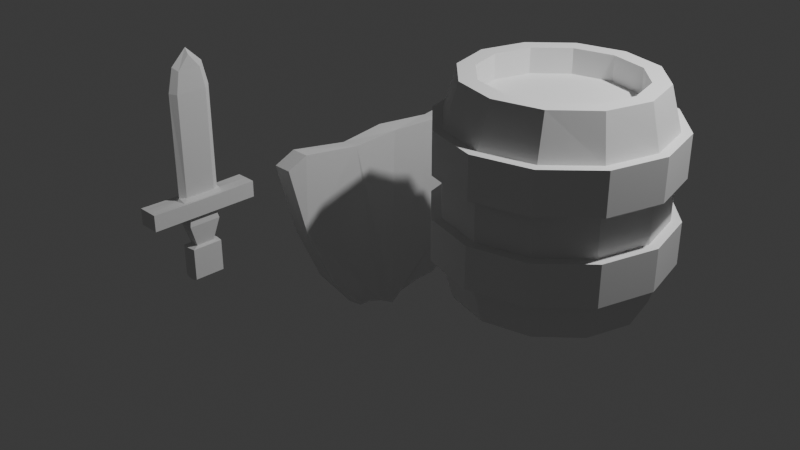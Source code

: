 # Source: 03_low_poly_weapons.blend  (saved by Blender 5.0.119; exported with 4.5.12 LTS)
import bpy
from mathutils import Matrix  # noqa: F401  (used for matrix-valued properties, if any)

bpy.ops.wm.read_factory_settings(use_empty=True)
scene = bpy.context.scene
scene.name = 'Scene'

# ---- collections
col_collection = bpy.data.collections.new('Collection'); scene.collection.children.link(col_collection)

# ---- world
world_world = bpy.data.worlds.new('World'); scene.world = world_world
world_world.use_nodes = True; world_world.node_tree.nodes.clear()
_N = world_world.node_tree.nodes; _L = world_world.node_tree.links
n0 = _N.new('ShaderNodeOutputWorld'); n0.name = 'World Output'; n0.location = (200, 100)
n1 = _N.new('ShaderNodeBackground'); n1.name = 'Background'; n1.location = (-200, 100)
n1.inputs[0].default_value = (0.05088, 0.05088, 0.05088, 1.0)
_L.new(n1.outputs[0], n0.inputs[0])
n0.is_active_output = True
world_world.color = (0.05088, 0.05088, 0.05088)
world_world.sun_shadow_jitter_overblur = 0.0

# ---- cameras
cam_camera = bpy.data.cameras.new('Camera')
cam_camera.clip_end = 100.0
cam_camera.ortho_scale = 7.314

# ---- lights
light_light = bpy.data.lights.new('Light', 'POINT')
light_light.energy = 1000.0
light_light.shadow_soft_size = 0.1

# ---- meshes
me_cylinder = bpy.data.meshes.new('Cylinder')
me_cylinder.from_pydata([(-2.143e-09, 0.8681, -1.0), (-4.625e-09, 0.7068, 1.0), (0.4492, 0.7518, -1.0), (0.3703, 0.611, 1.0), (0.778, 0.434, -1.0), (0.639, 0.3513, 1.0), (0.8984, -6.553e-10, -1.0), (0.7364, -6.553e-10, 1.0), (0.778, -0.434, -1.0), (0.639, -0.3513, 1.0), (0.4492, -0.7518, -1.0), (0.3703, -0.611, 1.0), (-2.143e-09, -0.8681, -1.0), (-4.625e-09, -0.7068, 1.0), (-0.4492, -0.7518, -1.0), (-0.3703, -0.611, 1.0), (-0.778, -0.434, -1.0), (-0.639, -0.3513, 1.0), (-0.8984, -6.553e-10, -1.0), (-0.7364, -6.553e-10, 1.0), (-0.778, 0.434, -1.0), (-0.639, 0.3513, 1.0), (-0.4492, 0.7518, -1.0), (-0.3703, 0.611, 1.0), (0.0, 1.0, -0.6), (0.0, 1.0, -0.2), (0.0, 1.0, 0.2), (0.0, 1.0, 0.6), (0.5, 0.866, 0.6), (0.5, 0.866, 0.2), (0.5, 0.866, -0.2), (0.5, 0.866, -0.6), (0.866, 0.5, 0.6), (0.866, 0.5, 0.2), (0.866, 0.5, -0.2), (0.866, 0.5, -0.6), (1.0, 0.0, 0.6), (1.0, 0.0, 0.2), (1.0, 0.0, -0.2), (1.0, 0.0, -0.6), (0.866, -0.5, 0.6), (0.866, -0.5, 0.2), (0.866, -0.5, -0.2), (0.866, -0.5, -0.6), (0.5, -0.866, 0.6), (0.5, -0.866, 0.2), (0.5, -0.866, -0.2), (0.5, -0.866, -0.6), (0.0, -1.0, 0.6), (0.0, -1.0, 0.2), (0.0, -1.0, -0.2), (0.0, -1.0, -0.6), (-0.5, -0.866, 0.6), (-0.5, -0.866, 0.2), (-0.5, -0.866, -0.2), (-0.5, -0.866, -0.6), (-0.866, -0.5, 0.6), (-0.866, -0.5, 0.2), (-0.866, -0.5, -0.2), (-0.866, -0.5, -0.6), (-1.0, 0.0, 0.6), (-1.0, 0.0, 0.2), (-1.0, 0.0, -0.2), (-1.0, 0.0, -0.6), (-0.866, 0.5, 0.6), (-0.866, 0.5, 0.2), (-0.866, 0.5, -0.2), (-0.866, 0.5, -0.6), (-0.5, 0.866, 0.6), (-0.5, 0.866, 0.2), (-0.5, 0.866, -0.2), (-0.5, 0.866, -0.6), (0.0, 1.093, -0.6), (0.0, 1.093, -0.2), (0.0, 1.093, 0.2), (0.0, 1.093, 0.6), (0.5464, 0.9464, 0.6), (0.5464, 0.9464, 0.2), (0.5464, 0.9464, -0.2), (0.5464, 0.9464, -0.6), (0.9464, 0.5464, 0.6), (0.9464, 0.5464, 0.2), (0.9464, 0.5464, -0.2), (0.9464, 0.5464, -0.6), (1.093, 0.0, 0.6), (1.093, 0.0, 0.2), (1.093, 0.0, -0.2), (1.093, 0.0, -0.6), (0.9464, -0.5464, 0.6), (0.9464, -0.5464, 0.2), (0.9464, -0.5464, -0.2), (0.9464, -0.5464, -0.6), (0.5464, -0.9464, 0.6), (0.5464, -0.9464, 0.2), (0.5464, -0.9464, -0.2), (0.5464, -0.9464, -0.6), (0.0, -1.093, 0.6), (0.0, -1.093, 0.2), (0.0, -1.093, -0.2), (0.0, -1.093, -0.6), (-0.5464, -0.9464, 0.6), (-0.5464, -0.9464, 0.2), (-0.5464, -0.9464, -0.2), (-0.5464, -0.9464, -0.6), (-0.9464, -0.5464, 0.6), (-0.9464, -0.5464, 0.2), (-0.9464, -0.5464, -0.2), (-0.9464, -0.5464, -0.6), (-1.093, 0.0, 0.6), (-1.093, 0.0, 0.2), (-1.093, 0.0, -0.2), (-1.093, 0.0, -0.6), (-0.9464, 0.5464, 0.6), (-0.9464, 0.5464, 0.2), (-0.9464, 0.5464, -0.2), (-0.9464, 0.5464, -0.6), (-0.5464, 0.9464, 0.6), (-0.5464, 0.9464, 0.2), (-0.5464, 0.9464, -0.2), (-0.5464, 0.9464, -0.6), (0.4492, 0.7518, 1.0), (-2.143e-09, 0.8681, 1.0), (0.778, 0.434, 1.0), (0.8984, -6.553e-10, 1.0), (0.778, -0.434, 1.0), (0.4492, -0.7518, 1.0), (-2.143e-09, -0.8681, 1.0), (-0.4492, -0.7518, 1.0), (-0.778, -0.434, 1.0), (-0.8984, -6.553e-10, 1.0), (-0.778, 0.434, 1.0), (-0.4492, 0.7518, 1.0), (0.3703, 0.611, 0.7654), (4.33e-09, 0.7068, 0.7654), (0.639, 0.3513, 0.7654), (0.7364, -6.553e-10, 0.7654), (0.639, -0.3513, 0.7654), (0.3703, -0.611, 0.7654), (4.33e-09, -0.7068, 0.7654), (-0.3703, -0.611, 0.7654), (-0.639, -0.3513, 0.7654), (-0.7364, -6.553e-10, 0.7654), (-0.639, 0.3513, 0.7654), (-0.3703, 0.611, 0.7654)], [], [(27, 121, 120, 28), (28, 120, 122, 32), (32, 122, 123, 36), (36, 123, 124, 40), (40, 124, 125, 44), (44, 125, 126, 48), (48, 126, 127, 52), (52, 127, 128, 56), (56, 128, 129, 60), (60, 129, 130, 64), (13, 11, 137, 138), (64, 130, 131, 68), (68, 131, 121, 27), (0, 2, 4, 6, 8, 10, 12, 14, 16, 18, 20, 22), (22, 71, 24, 0), (26, 69, 117, 74), (70, 69, 26, 25), (33, 29, 77, 81), (20, 67, 71, 22), (56, 60, 108, 104), (66, 65, 69, 70), (47, 43, 91, 95), (18, 63, 67, 20), (70, 25, 73, 118), (62, 61, 65, 66), (30, 34, 82, 78), (16, 59, 63, 18), (61, 57, 105, 109), (58, 57, 61, 62), (44, 48, 96, 92), (14, 55, 59, 16), (24, 71, 119, 72), (54, 53, 57, 58), (35, 31, 79, 83), (12, 51, 55, 14), (58, 62, 110, 106), (50, 49, 53, 54), (49, 45, 93, 97), (10, 47, 51, 12), (32, 36, 84, 80), (46, 45, 49, 50), (63, 59, 107, 111), (8, 43, 47, 10), (46, 50, 98, 94), (42, 41, 45, 46), (37, 33, 81, 85), (6, 39, 43, 8), (60, 64, 112, 108), (38, 37, 41, 42), (51, 47, 95, 99), (4, 35, 39, 6), (34, 38, 86, 82), (34, 33, 37, 38), (65, 61, 109, 113), (2, 31, 35, 4), (48, 52, 100, 96), (30, 29, 33, 34), (39, 35, 83, 87), (0, 24, 31, 2), (62, 66, 114, 110), (25, 26, 29, 30), (53, 49, 97, 101), (119, 118, 73, 72), (117, 116, 75, 74), (115, 114, 118, 119), (113, 112, 116, 117), (111, 110, 114, 115), (109, 108, 112, 113), (107, 106, 110, 111), (105, 104, 108, 109), (103, 102, 106, 107), (101, 100, 104, 105), (99, 98, 102, 103), (97, 96, 100, 101), (95, 94, 98, 99), (93, 92, 96, 97), (91, 90, 94, 95), (89, 88, 92, 93), (87, 86, 90, 91), (85, 84, 88, 89), (83, 82, 86, 87), (81, 80, 84, 85), (79, 78, 82, 83), (77, 76, 80, 81), (72, 73, 78, 79), (74, 75, 76, 77), (42, 46, 94, 90), (59, 55, 103, 107), (28, 32, 80, 76), (68, 27, 75, 116), (45, 41, 89, 93), (54, 58, 106, 102), (31, 24, 72, 79), (71, 67, 115, 119), (40, 44, 92, 88), (57, 53, 101, 105), (25, 30, 78, 73), (66, 70, 118, 114), (43, 39, 87, 91), (52, 56, 104, 100), (29, 26, 74, 77), (69, 65, 113, 117), (38, 42, 90, 86), (55, 51, 99, 103), (27, 28, 76, 75), (64, 68, 116, 112), (41, 37, 85, 89), (50, 54, 102, 98), (67, 63, 111, 115), (36, 40, 88, 84), (1, 3, 120, 121), (3, 5, 122, 120), (5, 7, 123, 122), (7, 9, 124, 123), (9, 11, 125, 124), (11, 13, 126, 125), (13, 15, 127, 126), (15, 17, 128, 127), (17, 19, 129, 128), (19, 21, 130, 129), (21, 23, 131, 130), (23, 1, 121, 131), (132, 133, 143, 142, 141, 140, 139, 138, 137, 136, 135, 134), (7, 5, 134, 135), (21, 19, 141, 142), (15, 13, 138, 139), (9, 7, 135, 136), (23, 21, 142, 143), (3, 1, 133, 132), (17, 15, 139, 140), (11, 9, 136, 137), (1, 23, 143, 133), (5, 3, 132, 134), (19, 17, 140, 141)])
_uv = me_cylinder.uv_layers.new(name='UVMap')
_uv.uv.foreach_set('vector', [1.0, 0.9, 1.0, 1.0, 0.9167, 1.0, 0.9167, 0.9, 0.9167, 0.9, 0.9167, 1.0, 0.8333, 1.0, 0.8333, 0.9, 0.8333, 0.9, 0.8333, 1.0, 0.75, 1.0, 0.75, 0.9, 0.75, 0.9, 0.75, 1.0, 0.6667, 1.0, 0.6667, 0.9, 0.6667, 0.9, 0.6667, 1.0, 0.5833, 1.0, 0.5833, 0.9, 0.5833, 0.9, 0.5833, 1.0, 0.5, 1.0, 0.5, 0.9, 0.5, 0.9, 0.5, 1.0, 0.4167, 1.0, 0.4167, 0.9, 0.4167, 0.9, 0.4167, 1.0, 0.3333, 1.0, 0.3333, 0.9, 0.3333, 0.9, 0.3333, 1.0, 0.25, 1.0, 0.25, 0.9, 0.25, 0.9, 0.25, 1.0, 0.1667, 1.0, 0.1667, 0.9, 0.25, 0.05458, 0.3489, 0.08109, 0.3489, 0.08109, 0.25, 0.05458, 0.1667, 0.9, 0.1667, 1.0, 0.08333, 1.0, 0.08333, 0.9, 0.08333, 0.9, 0.08333, 1.0, 7.451e-08, 1.0, 7.451e-08, 0.9, 0.75, 0.49, 0.87, 0.4578, 0.9578, 0.37, 0.99, 0.25, 0.9578, 0.13, 0.87, 0.04215, 0.75, 0.01, 0.63, 0.04215, 0.5422, 0.13, 0.51, 0.25, 0.5422, 0.37, 0.63, 0.4578, 0.08333, 0.5, 0.08333, 0.6, 7.451e-08, 0.6, 7.451e-08, 0.5, 7.451e-08, 0.8, 0.08333, 0.8, 0.08333, 0.8, 7.451e-08, 0.8, 0.08333, 0.7, 0.08333, 0.8, 7.451e-08, 0.8, 7.451e-08, 0.7, 0.8333, 0.8, 0.9167, 0.8, 0.9167, 0.8, 0.8333, 0.8, 0.1667, 0.5, 0.1667, 0.6, 0.08333, 0.6, 0.08333, 0.5, 0.3333, 0.9, 0.25, 0.9, 0.25, 0.9, 0.3333, 0.9, 0.1667, 0.7, 0.1667, 0.8, 0.08333, 0.8, 0.08333, 0.7, 0.5833, 0.6, 0.6667, 0.6, 0.6667, 0.6, 0.5833, 0.6, 0.25, 0.5, 0.25, 0.6, 0.1667, 0.6, 0.1667, 0.5, 0.08333, 0.7, 7.451e-08, 0.7, 7.451e-08, 0.7, 0.08333, 0.7, 0.25, 0.7, 0.25, 0.8, 0.1667, 0.8, 0.1667, 0.7, 0.9167, 0.7, 0.8333, 0.7, 0.8333, 0.7, 0.9167, 0.7, 0.3333, 0.5, 0.3333, 0.6, 0.25, 0.6, 0.25, 0.5, 0.25, 0.8, 0.3333, 0.8, 0.3333, 0.8, 0.25, 0.8, 0.3333, 0.7, 0.3333, 0.8, 0.25, 0.8, 0.25, 0.7, 0.5833, 0.9, 0.5, 0.9, 0.5, 0.9, 0.5833, 0.9, 0.4167, 0.5, 0.4167, 0.6, 0.3333, 0.6, 0.3333, 0.5, 7.451e-08, 0.6, 0.08333, 0.6, 0.08333, 0.6, 7.451e-08, 0.6, 0.4167, 0.7, 0.4167, 0.8, 0.3333, 0.8, 0.3333, 0.7, 0.8333, 0.6, 0.9167, 0.6, 0.9167, 0.6, 0.8333, 0.6, 0.5, 0.5, 0.5, 0.6, 0.4167, 0.6, 0.4167, 0.5, 0.3333, 0.7, 0.25, 0.7, 0.25, 0.7, 0.3333, 0.7, 0.5, 0.7, 0.5, 0.8, 0.4167, 0.8, 0.4167, 0.7, 0.5, 0.8, 0.5833, 0.8, 0.5833, 0.8, 0.5, 0.8, 0.5833, 0.5, 0.5833, 0.6, 0.5, 0.6, 0.5, 0.5, 0.8333, 0.9, 0.75, 0.9, 0.75, 0.9, 0.8333, 0.9, 0.5833, 0.7, 0.5833, 0.8, 0.5, 0.8, 0.5, 0.7, 0.25, 0.6, 0.3333, 0.6, 0.3333, 0.6, 0.25, 0.6, 0.6667, 0.5, 0.6667, 0.6, 0.5833, 0.6, 0.5833, 0.5, 0.5833, 0.7, 0.5, 0.7, 0.5, 0.7, 0.5833, 0.7, 0.6667, 0.7, 0.6667, 0.8, 0.5833, 0.8, 0.5833, 0.7, 0.75, 0.8, 0.8333, 0.8, 0.8333, 0.8, 0.75, 0.8, 0.75, 0.5, 0.75, 0.6, 0.6667, 0.6, 0.6667, 0.5, 0.25, 0.9, 0.1667, 0.9, 0.1667, 0.9, 0.25, 0.9, 0.75, 0.7, 0.75, 0.8, 0.6667, 0.8, 0.6667, 0.7, 0.5, 0.6, 0.5833, 0.6, 0.5833, 0.6, 0.5, 0.6, 0.8333, 0.5, 0.8333, 0.6, 0.75, 0.6, 0.75, 0.5, 0.8333, 0.7, 0.75, 0.7, 0.75, 0.7, 0.8333, 0.7, 0.8333, 0.7, 0.8333, 0.8, 0.75, 0.8, 0.75, 0.7, 0.1667, 0.8, 0.25, 0.8, 0.25, 0.8, 0.1667, 0.8, 0.9167, 0.5, 0.9167, 0.6, 0.8333, 0.6, 0.8333, 0.5, 0.5, 0.9, 0.4167, 0.9, 0.4167, 0.9, 0.5, 0.9, 0.9167, 0.7, 0.9167, 0.8, 0.8333, 0.8, 0.8333, 0.7, 0.75, 0.6, 0.8333, 0.6, 0.8333, 0.6, 0.75, 0.6, 1.0, 0.5, 1.0, 0.6, 0.9167, 0.6, 0.9167, 0.5, 0.25, 0.7, 0.1667, 0.7, 0.1667, 0.7, 0.25, 0.7, 1.0, 0.7, 1.0, 0.8, 0.9167, 0.8, 0.9167, 0.7, 0.4167, 0.8, 0.5, 0.8, 0.5, 0.8, 0.4167, 0.8, 0.08333, 0.6, 0.08333, 0.7, 7.451e-08, 0.7, 7.451e-08, 0.6, 0.08333, 0.8, 0.08333, 0.9, 7.451e-08, 0.9, 7.451e-08, 0.8, 0.1667, 0.6, 0.1667, 0.7, 0.08333, 0.7, 0.08333, 0.6, 0.1667, 0.8, 0.1667, 0.9, 0.08333, 0.9, 0.08333, 0.8, 0.25, 0.6, 0.25, 0.7, 0.1667, 0.7, 0.1667, 0.6, 0.25, 0.8, 0.25, 0.9, 0.1667, 0.9, 0.1667, 0.8, 0.3333, 0.6, 0.3333, 0.7, 0.25, 0.7, 0.25, 0.6, 0.3333, 0.8, 0.3333, 0.9, 0.25, 0.9, 0.25, 0.8, 0.4167, 0.6, 0.4167, 0.7, 0.3333, 0.7, 0.3333, 0.6, 0.4167, 0.8, 0.4167, 0.9, 0.3333, 0.9, 0.3333, 0.8, 0.5, 0.6, 0.5, 0.7, 0.4167, 0.7, 0.4167, 0.6, 0.5, 0.8, 0.5, 0.9, 0.4167, 0.9, 0.4167, 0.8, 0.5833, 0.6, 0.5833, 0.7, 0.5, 0.7, 0.5, 0.6, 0.5833, 0.8, 0.5833, 0.9, 0.5, 0.9, 0.5, 0.8, 0.6667, 0.6, 0.6667, 0.7, 0.5833, 0.7, 0.5833, 0.6, 0.6667, 0.8, 0.6667, 0.9, 0.5833, 0.9, 0.5833, 0.8, 0.75, 0.6, 0.75, 0.7, 0.6667, 0.7, 0.6667, 0.6, 0.75, 0.8, 0.75, 0.9, 0.6667, 0.9, 0.6667, 0.8, 0.8333, 0.6, 0.8333, 0.7, 0.75, 0.7, 0.75, 0.6, 0.8333, 0.8, 0.8333, 0.9, 0.75, 0.9, 0.75, 0.8, 0.9167, 0.6, 0.9167, 0.7, 0.8333, 0.7, 0.8333, 0.6, 0.9167, 0.8, 0.9167, 0.9, 0.8333, 0.9, 0.8333, 0.8, 1.0, 0.6, 1.0, 0.7, 0.9167, 0.7, 0.9167, 0.6, 1.0, 0.8, 1.0, 0.9, 0.9167, 0.9, 0.9167, 0.8, 0.6667, 0.7, 0.5833, 0.7, 0.5833, 0.7, 0.6667, 0.7, 0.3333, 0.6, 0.4167, 0.6, 0.4167, 0.6, 0.3333, 0.6, 0.9167, 0.9, 0.8333, 0.9, 0.8333, 0.9, 0.9167, 0.9, 0.08333, 0.9, 7.451e-08, 0.9, 7.451e-08, 0.9, 0.08333, 0.9, 0.5833, 0.8, 0.6667, 0.8, 0.6667, 0.8, 0.5833, 0.8, 0.4167, 0.7, 0.3333, 0.7, 0.3333, 0.7, 0.4167, 0.7, 0.9167, 0.6, 1.0, 0.6, 1.0, 0.6, 0.9167, 0.6, 0.08333, 0.6, 0.1667, 0.6, 0.1667, 0.6, 0.08333, 0.6, 0.6667, 0.9, 0.5833, 0.9, 0.5833, 0.9, 0.6667, 0.9, 0.3333, 0.8, 0.4167, 0.8, 0.4167, 0.8, 0.3333, 0.8, 1.0, 0.7, 0.9167, 0.7, 0.9167, 0.7, 1.0, 0.7, 0.1667, 0.7, 0.08333, 0.7, 0.08333, 0.7, 0.1667, 0.7, 0.6667, 0.6, 0.75, 0.6, 0.75, 0.6, 0.6667, 0.6, 0.4167, 0.9, 0.3333, 0.9, 0.3333, 0.9, 0.4167, 0.9, 0.9167, 0.8, 1.0, 0.8, 1.0, 0.8, 0.9167, 0.8, 0.08333, 0.8, 0.1667, 0.8, 0.1667, 0.8, 0.08333, 0.8, 0.75, 0.7, 0.6667, 0.7, 0.6667, 0.7, 0.75, 0.7, 0.4167, 0.6, 0.5, 0.6, 0.5, 0.6, 0.4167, 0.6, 1.0, 0.9, 0.9167, 0.9, 0.9167, 0.9, 1.0, 0.9, 0.1667, 0.9, 0.08333, 0.9, 0.08333, 0.9, 0.1667, 0.9, 0.6667, 0.8, 0.75, 0.8, 0.75, 0.8, 0.6667, 0.8, 0.5, 0.7, 0.4167, 0.7, 0.4167, 0.7, 0.5, 0.7, 0.1667, 0.6, 0.25, 0.6, 0.25, 0.6, 0.1667, 0.6, 0.75, 0.9, 0.6667, 0.9, 0.6667, 0.9, 0.75, 0.9, 0.25, 0.4454, 0.3489, 0.4189, 0.37, 0.4578, 0.25, 0.49, 0.3489, 0.4189, 0.4207, 0.3471, 0.4578, 0.37, 0.37, 0.4578, 0.4207, 0.3471, 0.4467, 0.25, 0.49, 0.25, 0.4578, 0.37, 0.4467, 0.25, 0.4207, 0.1529, 0.4578, 0.13, 0.49, 0.25, 0.4207, 0.1529, 0.3489, 0.08109, 0.37, 0.04215, 0.4578, 0.13, 0.3489, 0.08109, 0.25, 0.05458, 0.25, 0.01, 0.37, 0.04215, 0.25, 0.05458, 0.1511, 0.08109, 0.13, 0.04215, 0.25, 0.01, 0.1511, 0.08109, 0.0793, 0.1529, 0.04215, 0.13, 0.13, 0.04215, 0.0793, 0.1529, 0.05328, 0.25, 0.01, 0.25, 0.04215, 0.13, 0.05328, 0.25, 0.0793, 0.3471, 0.04215, 0.37, 0.01, 0.25, 0.0793, 0.3471, 0.1511, 0.4189, 0.13, 0.4578, 0.04215, 0.37, 0.1511, 0.4189, 0.25, 0.4454, 0.25, 0.49, 0.13, 0.4578, 0.3489, 0.4189, 0.25, 0.4454, 0.1511, 0.4189, 0.0793, 0.3471, 0.05328, 0.25, 0.0793, 0.1529, 0.1511, 0.08109, 0.25, 0.05458, 0.3489, 0.08109, 0.4207, 0.1529, 0.4467, 0.25, 0.4207, 0.3471, 0.4467, 0.25, 0.4207, 0.3471, 0.4207, 0.3471, 0.4467, 0.25, 0.0793, 0.3471, 0.05328, 0.25, 0.05328, 0.25, 0.0793, 0.3471, 0.1511, 0.08109, 0.25, 0.05458, 0.25, 0.05458, 0.1511, 0.08109, 0.4207, 0.1529, 0.4467, 0.25, 0.4467, 0.25, 0.4207, 0.1529, 0.1511, 0.4189, 0.0793, 0.3471, 0.0793, 0.3471, 0.1511, 0.4189, 0.3489, 0.4189, 0.25, 0.4454, 0.25, 0.4454, 0.3489, 0.4189, 0.0793, 0.1529, 0.1511, 0.08109, 0.1511, 0.08109, 0.0793, 0.1529, 0.3489, 0.08109, 0.4207, 0.1529, 0.4207, 0.1529, 0.3489, 0.08109, 0.25, 0.4454, 0.1511, 0.4189, 0.1511, 0.4189, 0.25, 0.4454, 0.4207, 0.3471, 0.3489, 0.4189, 0.3489, 0.4189, 0.4207, 0.3471, 0.05328, 0.25, 0.0793, 0.1529, 0.0793, 0.1529, 0.05328, 0.25])
me_cylinder.update()
me_cube_002 = bpy.data.meshes.new('Cube.002')
me_cube_002.from_pydata([(-0.07721, -0.1478, -0.5), (-0.07721, -0.1478, -0.1987), (-0.07721, 0.1478, -0.5), (-0.07721, 0.1478, -0.1987), (0.0, -0.1584, -0.5), (0.0, -0.1584, -0.1987), (0.0, 0.1584, -0.5), (0.0, 0.1584, -0.1987), (-0.04705, 0.1478, -0.5165), (-0.04705, -0.1478, -0.5165), (0.0, 0.1478, -0.5248), (0.0, -0.1478, -0.5248), (-0.04811, -0.0887, -0.182), (-0.04811, 0.0887, -0.182), (0.0, 0.0887, -0.1817), (0.0, -0.0887, -0.1817), (-0.05064, -0.1303, 0.1238), (-0.05064, 0.1303, 0.1238), (0.0, 0.1303, 0.1242), (0.0, -0.1303, 0.1242), (-0.06837, -0.155, 0.02576), (-0.06837, 0.155, 0.02576), (0.0, -0.155, 0.02609), (0.0, 0.155, 0.02609), (-0.05064, -0.5238, 0.1238), (-0.05064, 0.5238, 0.1238), (0.0, 0.5238, 0.1242), (0.0, -0.5238, 0.1242), (-0.05164, -0.5238, 0.2802), (-0.05164, 0.5238, 0.2802), (0.0, 0.5238, 0.2805), (0.0, -0.5238, 0.2805), (0.0, 0.2004, 1.269), (0.0, -0.1999, 1.269), (0.0, 0.1484, 1.489), (0.0, -0.1478, 1.489), (0.0, -0.000772, 1.632), (-0.1025, -0.5238, 0.1235), (-0.1025, 0.5238, 0.1235), (-0.1036, 0.18, 0.2749), (-0.1035, 0.5238, 0.2798), (-0.1035, -0.5238, 0.2798), (-0.1036, -0.1795, 0.2749), (-0.03343, 0.143, 0.2988), (-0.07517, 0.196, 0.2753), (0.0, 0.2256, 0.2805), (2.328e-10, 0.2004, 0.3041), (0.0, 0.177, 0.2805), (-0.07517, -0.1955, 0.2753), (-0.03343, -0.1424, 0.2988), (0.0, -0.1999, 0.3041), (9.313e-10, -0.225, 0.2805), (0.0, -0.1764, 0.2805), (-0.03887, -0.1424, 1.252), (-0.03887, 0.143, 1.252), (-0.03307, -0.1053, 1.449), (-0.03307, 0.1059, 1.449), (-0.03307, 0.001025, 1.578)], [], [(0, 1, 3, 2), (2, 3, 7, 6), (6, 7, 5, 4), (4, 5, 1, 0), (2, 6, 10, 8), (3, 1, 12, 13), (8, 10, 11, 9), (0, 2, 8, 9), (6, 4, 11, 10), (4, 0, 9, 11), (21, 20, 16, 17), (1, 5, 15, 12), (7, 3, 13, 14), (5, 7, 14, 15), (16, 19, 27, 24), (20, 22, 19, 16), (23, 21, 17, 18), (22, 23, 18, 19), (15, 14, 23, 22), (14, 13, 21, 23), (12, 15, 22, 20), (13, 12, 20, 21), (18, 17, 25, 26), (19, 18, 26, 27), (17, 16, 24, 25), (24, 27, 31, 28), (26, 25, 29, 30), (53, 33, 35, 55), (34, 56, 57, 36), (32, 54, 56, 34), (33, 32, 34, 36, 35), (36, 57, 55, 35), (38, 37, 41, 42, 39, 40), (29, 25, 38, 40), (25, 24, 37, 38), (24, 28, 41, 37), (45, 46, 47), (50, 51, 52), (49, 43, 44, 48), (45, 44, 43, 46), (50, 49, 48, 51), (44, 29, 40, 39), (43, 49, 53, 54), (30, 29, 44, 45), (46, 43, 54, 32), (48, 44, 39, 42), (27, 26, 30, 45, 47, 52, 51, 31), (50, 52, 47, 46, 32, 33), (51, 48, 28, 31), (49, 50, 33, 53), (28, 48, 42, 41), (54, 53, 55, 57, 56)])
_uv = me_cube_002.uv_layers.new(name='UVMap')
_uv.uv.foreach_set('vector', [0.375, 0.0, 0.625, 0.0, 0.625, 0.25, 0.375, 0.25, 0.375, 0.25, 0.625, 0.25, 0.625, 0.5, 0.375, 0.5, 0.375, 0.5, 0.625, 0.5, 0.625, 0.75, 0.375, 0.75, 0.375, 0.75, 0.625, 0.75, 0.625, 1.0, 0.375, 1.0, 0.375, 0.25, 0.375, 0.5, 0.375, 0.5, 0.375, 0.25, 0.625, 0.25, 0.625, 0.0, 0.625, 0.0, 0.625, 0.25, 0.125, 0.5, 0.375, 0.5, 0.375, 0.75, 0.125, 0.75, 0.375, 0.0, 0.375, 0.25, 0.375, 0.25, 0.375, 0.0, 0.375, 0.5, 0.375, 0.75, 0.375, 0.75, 0.375, 0.5, 0.375, 0.75, 0.375, 1.0, 0.375, 1.0, 0.375, 0.75, 0.625, 0.25, 0.625, 0.0, 0.625, 0.0, 0.625, 0.25, 0.625, 1.0, 0.625, 0.75, 0.625, 0.75, 0.625, 1.0, 0.625, 0.5, 0.625, 0.25, 0.625, 0.25, 0.625, 0.5, 0.625, 0.75, 0.625, 0.5, 0.625, 0.5, 0.625, 0.75, 0.625, 1.0, 0.625, 0.75, 0.625, 0.75, 0.625, 1.0, 0.625, 1.0, 0.625, 0.75, 0.625, 0.75, 0.625, 1.0, 0.625, 0.5, 0.625, 0.25, 0.625, 0.25, 0.625, 0.5, 0.625, 0.75, 0.625, 0.5, 0.625, 0.5, 0.625, 0.75, 0.625, 0.75, 0.625, 0.5, 0.625, 0.5, 0.625, 0.75, 0.625, 0.5, 0.625, 0.25, 0.625, 0.25, 0.625, 0.5, 0.625, 1.0, 0.625, 0.75, 0.625, 0.75, 0.625, 1.0, 0.625, 0.25, 0.625, 0.0, 0.625, 0.0, 0.625, 0.25, 0.625, 0.5, 0.625, 0.25, 0.625, 0.25, 0.625, 0.5, 0.625, 0.75, 0.625, 0.5, 0.625, 0.5, 0.625, 0.75, 0.625, 0.25, 0.625, 0.0, 0.625, 0.0, 0.625, 0.25, 0.625, 1.0, 0.625, 0.75, 0.625, 0.75, 0.625, 1.0, 0.625, 0.5, 0.625, 0.25, 0.625, 0.25, 0.625, 0.5, 0.875, 0.6727, 0.625, 0.6731, 0.625, 0.6731, 0.875, 0.6727, 0.625, 0.5772, 0.875, 0.5772, 0.875, 0.6246, 0.625, 0.6255, 0.625, 0.5772, 0.875, 0.5772, 0.875, 0.5772, 0.625, 0.5772, 0.625, 0.6731, 0.625, 0.5772, 0.625, 0.5772, 0.625, 0.6255, 0.625, 0.6731, 0.625, 0.6255, 0.875, 0.6246, 0.875, 0.6727, 0.625, 0.6731, 0.625, 0.25, 0.625, 0.0, 0.625, 0.0, 0.625, 0.07734, 0.625, 0.1728, 0.625, 0.25, 0.625, 0.25, 0.625, 0.25, 0.625, 0.25, 0.625, 0.25, 0.625, 0.25, 0.625, 0.0, 0.625, 0.0, 0.625, 0.25, 0.625, 1.0, 0.625, 1.0, 0.625, 1.0, 0.625, 1.0, 0.625, 0.5712, 0.6235, 0.5772, 0.625, 0.5828, 0.625, 0.6731, 0.6152, 0.6776, 0.625, 0.6674, 0.625, 0.07734, 0.625, 0.1728, 0.625, 0.177, 0.625, 0.07309, 0.625, 0.5712, 0.9499, 0.5725, 0.875, 0.5772, 0.6235, 0.5772, 0.625, 0.6731, 0.875, 0.6727, 0.9499, 0.6773, 0.6152, 0.6776, 0.9499, 0.5725, 0.875, 0.5, 0.875, 0.5, 0.875, 0.5772, 0.625, 0.1728, 0.625, 0.07734, 0.625, 0.07734, 0.625, 0.1728, 0.625, 0.5, 0.875, 0.5, 0.9499, 0.5725, 0.625, 0.5712, 0.6235, 0.5772, 0.875, 0.5772, 0.875, 0.5772, 0.625, 0.5772, 0.625, 0.07309, 0.625, 0.177, 0.625, 0.1728, 0.625, 0.07734, 0.625, 0.75, 0.625, 0.5, 0.625, 0.5, 0.625, 0.5712, 0.625, 0.5828, 0.625, 0.6674, 0.6152, 0.6776, 0.625, 0.75, 0.625, 0.6731, 0.625, 0.6674, 0.625, 0.5828, 0.6235, 0.5772, 0.625, 0.5772, 0.625, 0.6731, 0.6152, 0.6776, 0.9499, 0.6773, 0.875, 0.75, 0.625, 0.75, 0.875, 0.6727, 0.625, 0.6731, 0.625, 0.6731, 0.875, 0.6727, 0.875, 0.75, 0.9499, 0.6773, 0.875, 0.6727, 0.875, 0.75, 0.625, 0.1728, 0.625, 0.07734, 0.625, 0.07734, 0.625, 0.1254, 0.625, 0.1728])
me_cube_002.update()
me_circle = bpy.data.meshes.new('Circle')
me_circle.from_pydata([(0.005928, 1.182, 0.2279), (0.005484, 1.37, 0.9351), (0.02101, 1.174, 1.04), (-0.01146, 0.541, 0.9427), (-0.06572, 0.0, 0.94), (-0.107, 0.0, -1.027), (-0.1325, 0.1408, -0.9531), (-0.08251, 0.325, -0.8657), (-0.02668, 0.5204, -0.81), (0.02406, 0.9149, -0.3662), (-0.1735, 1.042, 0.2766), (-0.1714, 1.197, 0.8534), (-0.165, 1.139, 0.8887), (-0.2061, 0.56, 0.7764), (-0.3709, 0.0, 0.7368), (-0.3522, 0.0, -0.7569), (-0.3444, 0.1267, -0.7639), (-0.2627, 0.2851, -0.7559), (-0.1883, 0.4265, -0.7127), (-0.1594, 0.7893, -0.2892), (-0.1847, 1.37, 0.9351), (-0.1843, 1.182, 0.2279), (-0.1686, 1.174, 1.04), (-0.2, 0.5415, 0.9293), (-0.2843, 0.0, 0.945), (-0.3368, 0.1554, -0.9294), (-0.3267, 0.0, -0.9709), (-0.241, 0.3402, -0.9102), (-0.1848, 0.5222, -0.8308), (-0.1647, 0.9145, -0.3662), (-0.3556, 0.0, 0.7224), (-0.3314, 0.0, -0.7422), (-0.1176, 1.197, 0.8533), (-0.1197, 1.042, 0.2765), (-0.1113, 1.139, 0.8887), (-0.1706, 0.5633, 0.7664), (-0.3258, 0.1296, -0.7517), (-0.2274, 0.2831, -0.7426), (-0.1473, 0.4236, -0.7029), (-0.1059, 0.7898, -0.2891)], [], [(9, 8, 28, 29), (6, 5, 26, 25), (2, 1, 20, 22), (0, 9, 29, 21), (7, 6, 25, 27), (3, 2, 22, 23), (8, 7, 27, 28), (4, 3, 23, 24), (1, 0, 21, 20), (10, 19, 39, 33), (1, 2, 3, 4, 5, 6, 7, 8, 9, 0), (10, 11, 20, 21), (11, 12, 22, 20), (12, 13, 23, 22), (13, 14, 24, 23), (15, 16, 25, 26), (16, 17, 27, 25), (17, 18, 28, 27), (18, 19, 29, 28), (19, 10, 21, 29), (32, 33, 39, 38, 37, 36, 31, 30, 35, 34), (17, 16, 36, 37), (13, 12, 34, 35), (18, 17, 37, 38), (14, 13, 35, 30), (11, 10, 33, 32), (19, 18, 38, 39), (16, 15, 31, 36), (12, 11, 32, 34)])
_uv = me_circle.uv_layers.new(name='UVMap')
_uv.uv.foreach_set('vector', [0.0, 0.0, 0.0, 0.0, 0.0, 0.0, 0.0, 0.0, 0.0, 0.0, 0.0, 0.0, 0.0, 0.0, 0.0, 0.0, 0.0, 0.0, 0.0, 0.0, 0.0, 0.0, 0.0, 0.0, 0.0, 0.0, 0.0, 0.0, 0.0, 0.0, 0.0, 0.0, 0.0, 0.0, 0.0, 0.0, 0.0, 0.0, 0.0, 0.0, 0.0, 0.0, 0.0, 0.0, 0.0, 0.0, 0.0, 0.0, 0.0, 0.0, 0.0, 0.0, 0.0, 0.0, 0.0, 0.0, 0.0, 0.0, 0.0, 0.0, 0.0, 0.0, 0.0, 0.0, 0.0, 0.0, 0.0, 0.0, 0.0, 0.0, 0.0, 0.0, 0.0, 0.0, 0.0, 0.0, 0.0, 0.0, 0.0, 0.0, 0.0, 0.0, 0.0, 0.0, 0.0, 0.0, 0.0, 0.0, 0.0, 0.0, 0.0, 0.0, 0.0, 0.0, 0.0, 0.0, 0.0, 0.0, 0.0, 0.0, 0.0, 0.0, 0.0, 0.0, 0.0, 0.0, 0.0, 0.0, 0.0, 0.0, 0.0, 0.0, 0.0, 0.0, 0.0, 0.0, 0.0, 0.0, 0.0, 0.0, 0.0, 0.0, 0.0, 0.0, 0.0, 0.0, 0.0, 0.0, 0.0, 0.0, 0.0, 0.0, 0.0, 0.0, 0.0, 0.0, 0.0, 0.0, 0.0, 0.0, 0.0, 0.0, 0.0, 0.0, 0.0, 0.0, 0.0, 0.0, 0.0, 0.0, 0.0, 0.0, 0.0, 0.0, 0.0, 0.0, 0.0, 0.0, 0.0, 0.0, 0.0, 0.0, 0.0, 0.0, 0.0, 0.0, 0.0, 0.0, 0.0, 0.0, 0.0, 0.0, 0.0, 0.0, 0.0, 0.0, 0.0, 0.0, 0.0, 0.0, 0.0, 0.0, 0.0, 0.0, 0.0, 0.0, 0.0, 0.0, 0.0, 0.0, 0.0, 0.0, 0.0, 0.0, 0.0, 0.0, 0.0, 0.0, 0.0, 0.0, 0.0, 0.0, 0.0, 0.0, 0.0, 0.0, 0.0, 0.0, 0.0, 0.0, 0.0, 0.0, 0.0, 0.0, 0.0, 0.0, 0.0, 0.0, 0.0, 0.0, 0.0, 0.0, 0.0, 0.0, 0.0, 0.0, 0.0, 0.0, 0.0, 0.0, 0.0, 0.0, 0.0, 0.0, 0.0, 0.0, 0.0, 0.0, 0.0, 0.0, 0.0, 0.0, 0.0, 0.0, 0.0, 0.0, 0.0, 0.0, 0.0, 0.0, 0.0, 0.0, 0.0, 0.0, 0.0, 0.0])
me_circle.update()

# ---- objects
ob_light = bpy.data.objects.new('Light', light_light)
ob_camera = bpy.data.objects.new('Camera', cam_camera)
ob_cylinder = bpy.data.objects.new('Cylinder', me_cylinder)
ob_cube = bpy.data.objects.new('Cube', me_cube_002)
ob_circle = bpy.data.objects.new('Circle', me_circle)

# ---- transforms, parenting, visibility, modifiers, constraints
ob_light.location = (4.076, 1.005, 5.904)
ob_light.rotation_euler = (0.6503, 0.05522, 1.866)
ob_light.lock_rotations_4d = False
ob_light.empty_display_type = 'ARROWS'
ob_light.color = (0.0, 0.0, 0.0, 0.0)
ob_light.lineart.crease_threshold = 0.0
ob_camera.location = (7.359, -6.926, 4.958)
ob_camera.rotation_euler = (1.109, 0.0, 0.8149)
ob_camera.lock_rotations_4d = False
ob_camera.empty_display_type = 'ARROWS'
ob_camera.color = (0.0, 0.0, 0.0, 0.0)
ob_camera.display_type = 'WIRE'
ob_camera.lineart.crease_threshold = 0.0
ob_cylinder.location = (1.944, 0.0, 1.016)
ob_cube.location = (-0.378, -2.09, 0.53)
ob_cube.rotation_euler = (0.00262, 9.714e-05, 0.00965)
_m = ob_cube.modifiers.new('Mirror', 'MIRROR')
_m.use_clip = True
ob_circle.location = (0.0, 0.0, 0.0)
_m = ob_circle.modifiers.new('Mirror', 'MIRROR')
_m.use_axis = (False, True, False)
_m.use_clip = True

# ---- collection membership
col_collection.objects.link(ob_light)
col_collection.objects.link(ob_camera)
col_collection.objects.link(ob_cylinder)
col_collection.objects.link(ob_cube)
col_collection.objects.link(ob_circle)

# ---- scene / render settings (as saved in the file)
scene.camera = ob_camera
scene.frame_start = 1; scene.frame_end = 250; scene.frame_set(1)
scene.render.engine = 'BLENDER_EEVEE_NEXT'
scene.render.bake_bias = 0.0
scene.render.bake_samples = 0
scene.cycles.sampling_pattern = 'TABULATED_SOBOL'
scene.eevee.use_volume_custom_range = False
bpy.context.view_layer.update()

